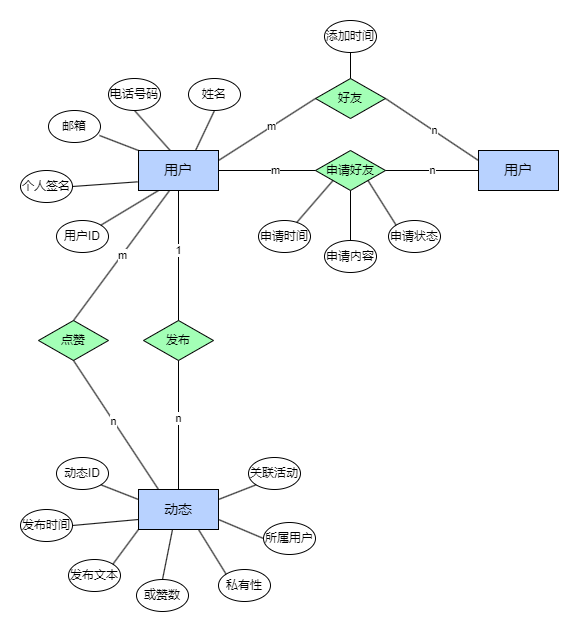

The diagram above was exported from draw.io. Its source (the exported page's mxGraphModel, read from the mxfile embedded in the PNG):
<mxGraphModel dx="1605" dy="828" grid="1" gridSize="10" guides="1" tooltips="1" connect="1" arrows="1" fold="1" page="1" pageScale="1" pageWidth="827" pageHeight="1169" math="0" shadow="0">
  <root>
    <mxCell id="0" />
    <mxCell id="1" parent="0" />
    <mxCell id="SLwbiGAnW_HD5su7jKX7-22" value="个人签名" style="ellipse;whiteSpace=wrap;html=1;container=0;movable=1;resizable=1;rotatable=1;deletable=1;editable=1;locked=0;connectable=1;" vertex="1" parent="1">
      <mxGeometry x="-118" y="320" width="52" height="32" as="geometry" />
    </mxCell>
    <mxCell id="SLwbiGAnW_HD5su7jKX7-31" value="&lt;font style=&quot;font-size: 14px;&quot;&gt;用户&lt;/font&gt;" style="rounded=0;whiteSpace=wrap;html=1;fillColor=#B8D2FF;movable=1;resizable=1;rotatable=1;deletable=1;editable=1;locked=0;connectable=1;" vertex="1" parent="1">
      <mxGeometry x="339.99999999999994" y="300" width="80" height="40" as="geometry" />
    </mxCell>
    <mxCell id="SLwbiGAnW_HD5su7jKX7-5" value="用户ID" style="ellipse;whiteSpace=wrap;html=1;container=0;movable=1;resizable=1;rotatable=1;deletable=1;editable=1;locked=0;connectable=1;" vertex="1" parent="1">
      <mxGeometry x="-82" y="369.99529411764706" width="52" height="32" as="geometry" />
    </mxCell>
    <mxCell id="SLwbiGAnW_HD5su7jKX7-6" value="姓名" style="ellipse;whiteSpace=wrap;html=1;container=0;movable=1;resizable=1;rotatable=1;deletable=1;editable=1;locked=0;connectable=1;" vertex="1" parent="1">
      <mxGeometry x="50" y="228" width="52" height="32" as="geometry" />
    </mxCell>
    <mxCell id="SLwbiGAnW_HD5su7jKX7-9" value="" style="endArrow=none;html=1;rounded=0;entryX=0.5;entryY=1;entryDx=0;entryDy=0;movable=1;resizable=1;rotatable=1;deletable=1;editable=1;locked=0;connectable=1;" edge="1" parent="1" target="SLwbiGAnW_HD5su7jKX7-6">
      <mxGeometry width="50" height="50" relative="1" as="geometry">
        <mxPoint x="55.85042909685353" y="302.53999999999996" as="sourcePoint" />
        <mxPoint x="31.49999999999997" y="368.79999999999995" as="targetPoint" />
      </mxGeometry>
    </mxCell>
    <mxCell id="SLwbiGAnW_HD5su7jKX7-10" value="" style="endArrow=none;html=1;rounded=0;entryX=1;entryY=0;entryDx=0;entryDy=0;exitX=0.25;exitY=1;exitDx=0;exitDy=0;movable=1;resizable=1;rotatable=1;deletable=1;editable=1;locked=0;connectable=1;" edge="1" parent="1" target="SLwbiGAnW_HD5su7jKX7-5" source="SLwbiGAnW_HD5su7jKX7-18">
      <mxGeometry width="50" height="50" relative="1" as="geometry">
        <mxPoint x="77" y="312.1399999999999" as="sourcePoint" />
        <mxPoint x="31.49999999999997" y="368.79999999999995" as="targetPoint" />
      </mxGeometry>
    </mxCell>
    <mxCell id="SLwbiGAnW_HD5su7jKX7-12" value="" style="endArrow=none;html=1;rounded=0;entryX=0;entryY=0.75;entryDx=0;entryDy=0;exitX=1;exitY=0.5;exitDx=0;exitDy=0;movable=1;resizable=1;rotatable=1;deletable=1;editable=1;locked=0;connectable=1;" edge="1" parent="1" source="SLwbiGAnW_HD5su7jKX7-22">
      <mxGeometry width="50" height="50" relative="1" as="geometry">
        <mxPoint x="-40" y="336.8" as="sourcePoint" />
        <mxPoint x="-1" y="331.34000000000015" as="targetPoint" />
      </mxGeometry>
    </mxCell>
    <mxCell id="SLwbiGAnW_HD5su7jKX7-13" value="电话号码" style="ellipse;whiteSpace=wrap;html=1;container=0;movable=1;resizable=1;rotatable=1;deletable=1;editable=1;locked=0;connectable=1;" vertex="1" parent="1">
      <mxGeometry x="-30" y="228" width="52" height="32" as="geometry" />
    </mxCell>
    <mxCell id="SLwbiGAnW_HD5su7jKX7-14" value="" style="endArrow=none;html=1;rounded=0;entryX=0.5;entryY=1;entryDx=0;entryDy=0;movable=1;resizable=1;rotatable=1;deletable=1;editable=1;locked=0;connectable=1;" edge="1" parent="1" target="SLwbiGAnW_HD5su7jKX7-13">
      <mxGeometry width="50" height="50" relative="1" as="geometry">
        <mxPoint x="33.9572400388729" y="302.53999999999996" as="sourcePoint" />
        <mxPoint x="51" y="324" as="targetPoint" />
      </mxGeometry>
    </mxCell>
    <mxCell id="SLwbiGAnW_HD5su7jKX7-15" value="邮箱" style="ellipse;whiteSpace=wrap;html=1;container=0;movable=1;resizable=1;rotatable=1;deletable=1;editable=1;locked=0;connectable=1;" vertex="1" parent="1">
      <mxGeometry x="-90" y="260.00117647058823" width="52" height="32" as="geometry" />
    </mxCell>
    <mxCell id="SLwbiGAnW_HD5su7jKX7-16" value="" style="endArrow=none;html=1;rounded=0;entryX=0.981;entryY=0.781;entryDx=0;entryDy=0;exitX=0;exitY=0;exitDx=0;exitDy=0;entryPerimeter=0;movable=1;resizable=1;rotatable=1;deletable=1;editable=1;locked=0;connectable=1;" edge="1" parent="1" target="SLwbiGAnW_HD5su7jKX7-15" source="SLwbiGAnW_HD5su7jKX7-18">
      <mxGeometry width="50" height="50" relative="1" as="geometry">
        <mxPoint x="77" y="331.34000000000015" as="sourcePoint" />
        <mxPoint x="51" y="324" as="targetPoint" />
      </mxGeometry>
    </mxCell>
    <mxCell id="SLwbiGAnW_HD5su7jKX7-18" value="&lt;font style=&quot;font-size: 14px;&quot;&gt;用户&lt;/font&gt;" style="rounded=0;whiteSpace=wrap;html=1;fillColor=#B8D2FF;movable=1;resizable=1;rotatable=1;deletable=1;editable=1;locked=0;connectable=1;" vertex="1" parent="1">
      <mxGeometry y="300" width="80" height="40" as="geometry" />
    </mxCell>
    <mxCell id="SLwbiGAnW_HD5su7jKX7-35" value="好友" style="rhombus;whiteSpace=wrap;html=1;fillColor=#A3FFB6;" vertex="1" parent="1">
      <mxGeometry x="177" y="228" width="70" height="40" as="geometry" />
    </mxCell>
    <mxCell id="SLwbiGAnW_HD5su7jKX7-36" value="" style="endArrow=none;html=1;rounded=0;entryX=0;entryY=0.5;entryDx=0;entryDy=0;exitX=1;exitY=0.25;exitDx=0;exitDy=0;exitPerimeter=0;" edge="1" parent="1" source="SLwbiGAnW_HD5su7jKX7-18" target="SLwbiGAnW_HD5su7jKX7-35">
      <mxGeometry width="50" height="50" relative="1" as="geometry">
        <mxPoint x="220" y="450" as="sourcePoint" />
        <mxPoint x="270" y="400" as="targetPoint" />
      </mxGeometry>
    </mxCell>
    <mxCell id="SLwbiGAnW_HD5su7jKX7-41" value="m" style="edgeLabel;html=1;align=center;verticalAlign=middle;resizable=0;points=[];" vertex="1" connectable="0" parent="SLwbiGAnW_HD5su7jKX7-36">
      <mxGeometry x="0.0796" y="-1" relative="1" as="geometry">
        <mxPoint y="-2" as="offset" />
      </mxGeometry>
    </mxCell>
    <mxCell id="SLwbiGAnW_HD5su7jKX7-37" value="" style="endArrow=none;html=1;rounded=0;entryX=0;entryY=0.25;entryDx=0;entryDy=0;exitX=1;exitY=0.5;exitDx=0;exitDy=0;entryPerimeter=0;" edge="1" parent="1" source="SLwbiGAnW_HD5su7jKX7-35" target="SLwbiGAnW_HD5su7jKX7-31">
      <mxGeometry width="50" height="50" relative="1" as="geometry">
        <mxPoint x="220" y="450" as="sourcePoint" />
        <mxPoint x="270" y="400" as="targetPoint" />
      </mxGeometry>
    </mxCell>
    <mxCell id="SLwbiGAnW_HD5su7jKX7-42" value="n" style="edgeLabel;html=1;align=center;verticalAlign=middle;resizable=0;points=[];" vertex="1" connectable="0" parent="SLwbiGAnW_HD5su7jKX7-37">
      <mxGeometry x="0.126" y="-1" relative="1" as="geometry">
        <mxPoint x="-3" y="-4" as="offset" />
      </mxGeometry>
    </mxCell>
    <mxCell id="SLwbiGAnW_HD5su7jKX7-38" value="添加时间" style="ellipse;whiteSpace=wrap;html=1;container=0;movable=1;resizable=1;rotatable=1;deletable=1;editable=1;locked=0;connectable=1;" vertex="1" parent="1">
      <mxGeometry x="186" y="169.99529411764706" width="52" height="32" as="geometry" />
    </mxCell>
    <mxCell id="SLwbiGAnW_HD5su7jKX7-39" value="" style="endArrow=none;html=1;rounded=0;entryX=0.5;entryY=1;entryDx=0;entryDy=0;" edge="1" parent="1" source="SLwbiGAnW_HD5su7jKX7-35" target="SLwbiGAnW_HD5su7jKX7-38">
      <mxGeometry width="50" height="50" relative="1" as="geometry">
        <mxPoint x="220" y="450" as="sourcePoint" />
        <mxPoint x="270" y="400" as="targetPoint" />
      </mxGeometry>
    </mxCell>
    <mxCell id="SLwbiGAnW_HD5su7jKX7-40" value="申请好友" style="rhombus;whiteSpace=wrap;html=1;fillColor=#A3FFB6;" vertex="1" parent="1">
      <mxGeometry x="177" y="300" width="70" height="40" as="geometry" />
    </mxCell>
    <mxCell id="SLwbiGAnW_HD5su7jKX7-43" value="" style="endArrow=none;html=1;rounded=0;entryX=0;entryY=0.5;entryDx=0;entryDy=0;exitX=1;exitY=0.5;exitDx=0;exitDy=0;" edge="1" parent="1" source="SLwbiGAnW_HD5su7jKX7-18" target="SLwbiGAnW_HD5su7jKX7-40">
      <mxGeometry width="50" height="50" relative="1" as="geometry">
        <mxPoint x="220" y="450" as="sourcePoint" />
        <mxPoint x="270" y="400" as="targetPoint" />
      </mxGeometry>
    </mxCell>
    <mxCell id="SLwbiGAnW_HD5su7jKX7-45" value="m" style="edgeLabel;html=1;align=center;verticalAlign=middle;resizable=0;points=[];" vertex="1" connectable="0" parent="SLwbiGAnW_HD5su7jKX7-43">
      <mxGeometry x="0.2577" y="1" relative="1" as="geometry">
        <mxPoint x="-5" as="offset" />
      </mxGeometry>
    </mxCell>
    <mxCell id="SLwbiGAnW_HD5su7jKX7-44" value="" style="endArrow=none;html=1;rounded=0;entryX=0;entryY=0.5;entryDx=0;entryDy=0;exitX=1;exitY=0.5;exitDx=0;exitDy=0;" edge="1" parent="1" source="SLwbiGAnW_HD5su7jKX7-40" target="SLwbiGAnW_HD5su7jKX7-31">
      <mxGeometry width="50" height="50" relative="1" as="geometry">
        <mxPoint x="220" y="450" as="sourcePoint" />
        <mxPoint x="270" y="400" as="targetPoint" />
      </mxGeometry>
    </mxCell>
    <mxCell id="SLwbiGAnW_HD5su7jKX7-47" value="n" style="edgeLabel;html=1;align=center;verticalAlign=middle;resizable=0;points=[];" vertex="1" connectable="0" parent="SLwbiGAnW_HD5su7jKX7-44">
      <mxGeometry x="-0.0108" y="-4" relative="1" as="geometry">
        <mxPoint y="-5" as="offset" />
      </mxGeometry>
    </mxCell>
    <mxCell id="SLwbiGAnW_HD5su7jKX7-48" value="申请时间" style="ellipse;whiteSpace=wrap;html=1;container=0;movable=1;resizable=1;rotatable=1;deletable=1;editable=1;locked=0;connectable=1;" vertex="1" parent="1">
      <mxGeometry x="120" y="369.99529411764706" width="52" height="32" as="geometry" />
    </mxCell>
    <mxCell id="SLwbiGAnW_HD5su7jKX7-49" value="申请内容" style="ellipse;whiteSpace=wrap;html=1;container=0;movable=1;resizable=1;rotatable=1;deletable=1;editable=1;locked=0;connectable=1;" vertex="1" parent="1">
      <mxGeometry x="186" y="389.99529411764706" width="52" height="32" as="geometry" />
    </mxCell>
    <mxCell id="SLwbiGAnW_HD5su7jKX7-50" value="申请状态" style="ellipse;whiteSpace=wrap;html=1;container=0;movable=1;resizable=1;rotatable=1;deletable=1;editable=1;locked=0;connectable=1;" vertex="1" parent="1">
      <mxGeometry x="250" y="369.99529411764706" width="52" height="32" as="geometry" />
    </mxCell>
    <mxCell id="SLwbiGAnW_HD5su7jKX7-51" value="" style="endArrow=none;html=1;rounded=0;entryX=0;entryY=1;entryDx=0;entryDy=0;" edge="1" parent="1" source="SLwbiGAnW_HD5su7jKX7-48" target="SLwbiGAnW_HD5su7jKX7-40">
      <mxGeometry width="50" height="50" relative="1" as="geometry">
        <mxPoint x="220" y="450" as="sourcePoint" />
        <mxPoint x="270" y="400" as="targetPoint" />
      </mxGeometry>
    </mxCell>
    <mxCell id="SLwbiGAnW_HD5su7jKX7-52" value="" style="endArrow=none;html=1;rounded=0;entryX=0.5;entryY=1;entryDx=0;entryDy=0;exitX=0.5;exitY=0;exitDx=0;exitDy=0;" edge="1" parent="1" source="SLwbiGAnW_HD5su7jKX7-49" target="SLwbiGAnW_HD5su7jKX7-40">
      <mxGeometry width="50" height="50" relative="1" as="geometry">
        <mxPoint x="220" y="450" as="sourcePoint" />
        <mxPoint x="270" y="400" as="targetPoint" />
      </mxGeometry>
    </mxCell>
    <mxCell id="SLwbiGAnW_HD5su7jKX7-53" value="" style="endArrow=none;html=1;rounded=0;entryX=1;entryY=1;entryDx=0;entryDy=0;exitX=0;exitY=0;exitDx=0;exitDy=0;" edge="1" parent="1" source="SLwbiGAnW_HD5su7jKX7-50" target="SLwbiGAnW_HD5su7jKX7-40">
      <mxGeometry width="50" height="50" relative="1" as="geometry">
        <mxPoint x="220" y="450" as="sourcePoint" />
        <mxPoint x="270" y="400" as="targetPoint" />
      </mxGeometry>
    </mxCell>
    <mxCell id="SLwbiGAnW_HD5su7jKX7-54" value="&lt;font style=&quot;font-size: 14px;&quot;&gt;动态&lt;/font&gt;" style="rounded=0;whiteSpace=wrap;html=1;fillColor=#B8D2FF;movable=1;resizable=1;rotatable=1;deletable=1;editable=1;locked=0;connectable=1;" vertex="1" parent="1">
      <mxGeometry y="639" width="80" height="40" as="geometry" />
    </mxCell>
    <mxCell id="SLwbiGAnW_HD5su7jKX7-55" value="动态ID" style="ellipse;whiteSpace=wrap;html=1;container=0;movable=1;resizable=1;rotatable=1;deletable=1;editable=1;locked=0;connectable=1;" vertex="1" parent="1">
      <mxGeometry x="-82" y="606.9952941176471" width="52" height="32" as="geometry" />
    </mxCell>
    <mxCell id="SLwbiGAnW_HD5su7jKX7-57" value="发布时间" style="ellipse;whiteSpace=wrap;html=1;container=0;movable=1;resizable=1;rotatable=1;deletable=1;editable=1;locked=0;connectable=1;" vertex="1" parent="1">
      <mxGeometry x="-118" y="658.9952941176471" width="52" height="32" as="geometry" />
    </mxCell>
    <mxCell id="SLwbiGAnW_HD5su7jKX7-58" value="发布文本" style="ellipse;whiteSpace=wrap;html=1;container=0;movable=1;resizable=1;rotatable=1;deletable=1;editable=1;locked=0;connectable=1;" vertex="1" parent="1">
      <mxGeometry x="-70" y="708.9952941176471" width="52" height="32" as="geometry" />
    </mxCell>
    <mxCell id="SLwbiGAnW_HD5su7jKX7-59" value="或赞数" style="ellipse;whiteSpace=wrap;html=1;container=0;movable=1;resizable=1;rotatable=1;deletable=1;editable=1;locked=0;connectable=1;" vertex="1" parent="1">
      <mxGeometry x="-2" y="728.9952941176471" width="52" height="32" as="geometry" />
    </mxCell>
    <mxCell id="SLwbiGAnW_HD5su7jKX7-60" value="私有性" style="ellipse;whiteSpace=wrap;html=1;container=0;movable=1;resizable=1;rotatable=1;deletable=1;editable=1;locked=0;connectable=1;" vertex="1" parent="1">
      <mxGeometry x="80" y="718.9952941176471" width="52" height="32" as="geometry" />
    </mxCell>
    <mxCell id="SLwbiGAnW_HD5su7jKX7-61" value="所属用户" style="ellipse;whiteSpace=wrap;html=1;container=0;movable=1;resizable=1;rotatable=1;deletable=1;editable=1;locked=0;connectable=1;" vertex="1" parent="1">
      <mxGeometry x="125" y="671.9952941176471" width="52" height="32" as="geometry" />
    </mxCell>
    <mxCell id="SLwbiGAnW_HD5su7jKX7-62" value="关联活动" style="ellipse;whiteSpace=wrap;html=1;container=0;movable=1;resizable=1;rotatable=1;deletable=1;editable=1;locked=0;connectable=1;" vertex="1" parent="1">
      <mxGeometry x="110" y="606.9952941176471" width="52" height="32" as="geometry" />
    </mxCell>
    <mxCell id="SLwbiGAnW_HD5su7jKX7-63" value="" style="endArrow=none;html=1;rounded=0;entryX=1;entryY=1;entryDx=0;entryDy=0;exitX=0;exitY=0.25;exitDx=0;exitDy=0;" edge="1" parent="1" source="SLwbiGAnW_HD5su7jKX7-54" target="SLwbiGAnW_HD5su7jKX7-55">
      <mxGeometry width="50" height="50" relative="1" as="geometry">
        <mxPoint x="180" y="569" as="sourcePoint" />
        <mxPoint x="230" y="519" as="targetPoint" />
      </mxGeometry>
    </mxCell>
    <mxCell id="SLwbiGAnW_HD5su7jKX7-64" value="" style="endArrow=none;html=1;rounded=0;entryX=1;entryY=0.5;entryDx=0;entryDy=0;exitX=0;exitY=0.75;exitDx=0;exitDy=0;" edge="1" parent="1" source="SLwbiGAnW_HD5su7jKX7-54" target="SLwbiGAnW_HD5su7jKX7-57">
      <mxGeometry width="50" height="50" relative="1" as="geometry">
        <mxPoint x="180" y="569" as="sourcePoint" />
        <mxPoint x="230" y="519" as="targetPoint" />
      </mxGeometry>
    </mxCell>
    <mxCell id="SLwbiGAnW_HD5su7jKX7-65" value="" style="endArrow=none;html=1;rounded=0;entryX=1;entryY=0;entryDx=0;entryDy=0;exitX=0;exitY=1;exitDx=0;exitDy=0;" edge="1" parent="1" source="SLwbiGAnW_HD5su7jKX7-54" target="SLwbiGAnW_HD5su7jKX7-58">
      <mxGeometry width="50" height="50" relative="1" as="geometry">
        <mxPoint x="180" y="569" as="sourcePoint" />
        <mxPoint x="230" y="519" as="targetPoint" />
      </mxGeometry>
    </mxCell>
    <mxCell id="SLwbiGAnW_HD5su7jKX7-66" value="" style="endArrow=none;html=1;rounded=0;entryX=0.425;entryY=1;entryDx=0;entryDy=0;exitX=0.5;exitY=0;exitDx=0;exitDy=0;entryPerimeter=0;" edge="1" parent="1" source="SLwbiGAnW_HD5su7jKX7-59" target="SLwbiGAnW_HD5su7jKX7-54">
      <mxGeometry width="50" height="50" relative="1" as="geometry">
        <mxPoint x="180" y="569" as="sourcePoint" />
        <mxPoint x="230" y="519" as="targetPoint" />
      </mxGeometry>
    </mxCell>
    <mxCell id="SLwbiGAnW_HD5su7jKX7-67" value="" style="endArrow=none;html=1;rounded=0;entryX=0.75;entryY=1;entryDx=0;entryDy=0;exitX=0;exitY=0;exitDx=0;exitDy=0;" edge="1" parent="1" source="SLwbiGAnW_HD5su7jKX7-60" target="SLwbiGAnW_HD5su7jKX7-54">
      <mxGeometry width="50" height="50" relative="1" as="geometry">
        <mxPoint x="180" y="569" as="sourcePoint" />
        <mxPoint x="230" y="519" as="targetPoint" />
      </mxGeometry>
    </mxCell>
    <mxCell id="SLwbiGAnW_HD5su7jKX7-68" value="" style="endArrow=none;html=1;rounded=0;entryX=0;entryY=0.5;entryDx=0;entryDy=0;exitX=1;exitY=0.75;exitDx=0;exitDy=0;" edge="1" parent="1" source="SLwbiGAnW_HD5su7jKX7-54" target="SLwbiGAnW_HD5su7jKX7-61">
      <mxGeometry width="50" height="50" relative="1" as="geometry">
        <mxPoint x="180" y="569" as="sourcePoint" />
        <mxPoint x="230" y="519" as="targetPoint" />
      </mxGeometry>
    </mxCell>
    <mxCell id="SLwbiGAnW_HD5su7jKX7-69" value="" style="endArrow=none;html=1;rounded=0;entryX=1;entryY=0.25;entryDx=0;entryDy=0;exitX=0;exitY=1;exitDx=0;exitDy=0;" edge="1" parent="1" source="SLwbiGAnW_HD5su7jKX7-62" target="SLwbiGAnW_HD5su7jKX7-54">
      <mxGeometry width="50" height="50" relative="1" as="geometry">
        <mxPoint x="180" y="569" as="sourcePoint" />
        <mxPoint x="230" y="519" as="targetPoint" />
      </mxGeometry>
    </mxCell>
    <mxCell id="SLwbiGAnW_HD5su7jKX7-70" value="发布" style="rhombus;whiteSpace=wrap;html=1;fillColor=#A3FFB6;" vertex="1" parent="1">
      <mxGeometry x="5" y="470" width="70" height="40" as="geometry" />
    </mxCell>
    <mxCell id="SLwbiGAnW_HD5su7jKX7-71" value="" style="endArrow=none;html=1;rounded=0;entryX=0.5;entryY=0;entryDx=0;entryDy=0;exitX=0.5;exitY=1;exitDx=0;exitDy=0;" edge="1" parent="1" source="SLwbiGAnW_HD5su7jKX7-18" target="SLwbiGAnW_HD5su7jKX7-70">
      <mxGeometry width="50" height="50" relative="1" as="geometry">
        <mxPoint x="180" y="450" as="sourcePoint" />
        <mxPoint x="230" y="400" as="targetPoint" />
      </mxGeometry>
    </mxCell>
    <mxCell id="SLwbiGAnW_HD5su7jKX7-73" value="1" style="edgeLabel;html=1;align=center;verticalAlign=middle;resizable=0;points=[];" vertex="1" connectable="0" parent="SLwbiGAnW_HD5su7jKX7-71">
      <mxGeometry x="-0.1714" y="-3" relative="1" as="geometry">
        <mxPoint x="2" y="5" as="offset" />
      </mxGeometry>
    </mxCell>
    <mxCell id="SLwbiGAnW_HD5su7jKX7-72" value="" style="endArrow=none;html=1;rounded=0;entryX=0.5;entryY=1;entryDx=0;entryDy=0;" edge="1" parent="1" source="SLwbiGAnW_HD5su7jKX7-54" target="SLwbiGAnW_HD5su7jKX7-70">
      <mxGeometry width="50" height="50" relative="1" as="geometry">
        <mxPoint x="180" y="450" as="sourcePoint" />
        <mxPoint x="230" y="400" as="targetPoint" />
      </mxGeometry>
    </mxCell>
    <mxCell id="SLwbiGAnW_HD5su7jKX7-74" value="n" style="edgeLabel;html=1;align=center;verticalAlign=middle;resizable=0;points=[];" vertex="1" connectable="0" parent="SLwbiGAnW_HD5su7jKX7-72">
      <mxGeometry x="0.1143" y="1" relative="1" as="geometry">
        <mxPoint as="offset" />
      </mxGeometry>
    </mxCell>
    <mxCell id="SLwbiGAnW_HD5su7jKX7-75" value="点赞" style="rhombus;whiteSpace=wrap;html=1;fillColor=#A3FFB6;" vertex="1" parent="1">
      <mxGeometry x="-100" y="470" width="70" height="40" as="geometry" />
    </mxCell>
    <mxCell id="SLwbiGAnW_HD5su7jKX7-76" value="" style="endArrow=none;html=1;rounded=0;entryX=0.5;entryY=0;entryDx=0;entryDy=0;exitX=0.388;exitY=1;exitDx=0;exitDy=0;exitPerimeter=0;" edge="1" parent="1" source="SLwbiGAnW_HD5su7jKX7-18" target="SLwbiGAnW_HD5su7jKX7-75">
      <mxGeometry width="50" height="50" relative="1" as="geometry">
        <mxPoint x="-20" y="520" as="sourcePoint" />
        <mxPoint x="30" y="470" as="targetPoint" />
      </mxGeometry>
    </mxCell>
    <mxCell id="SLwbiGAnW_HD5su7jKX7-78" value="m" style="edgeLabel;html=1;align=center;verticalAlign=middle;resizable=0;points=[];" vertex="1" connectable="0" parent="SLwbiGAnW_HD5su7jKX7-76">
      <mxGeometry x="-0.044" y="5" relative="1" as="geometry">
        <mxPoint x="-6" as="offset" />
      </mxGeometry>
    </mxCell>
    <mxCell id="SLwbiGAnW_HD5su7jKX7-77" value="" style="endArrow=none;html=1;rounded=0;entryX=0.5;entryY=1;entryDx=0;entryDy=0;exitX=0.25;exitY=0;exitDx=0;exitDy=0;" edge="1" parent="1" source="SLwbiGAnW_HD5su7jKX7-54" target="SLwbiGAnW_HD5su7jKX7-75">
      <mxGeometry width="50" height="50" relative="1" as="geometry">
        <mxPoint x="-20" y="520" as="sourcePoint" />
        <mxPoint x="30" y="470" as="targetPoint" />
      </mxGeometry>
    </mxCell>
    <mxCell id="SLwbiGAnW_HD5su7jKX7-79" value="n" style="edgeLabel;html=1;align=center;verticalAlign=middle;resizable=0;points=[];" vertex="1" connectable="0" parent="SLwbiGAnW_HD5su7jKX7-77">
      <mxGeometry x="0.1058" y="2" relative="1" as="geometry">
        <mxPoint x="3" y="1" as="offset" />
      </mxGeometry>
    </mxCell>
  </root>
</mxGraphModel>